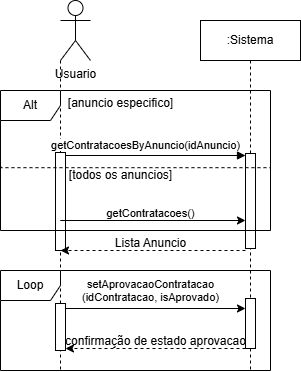

The diagram above was exported from draw.io. Its source (the exported page's mxGraphModel, read from the mxfile embedded in the PNG):
<mxGraphModel dx="414" dy="235" grid="1" gridSize="10" guides="1" tooltips="1" connect="1" arrows="1" fold="1" page="1" pageScale="1" pageWidth="850" pageHeight="1100" math="0" shadow="0">
  <root>
    <mxCell id="0" />
    <mxCell id="1" parent="0" />
    <mxCell id="aM9ryv3xv72pqoxQDRHE-5" value=":Sistema" style="shape=umlLifeline;perimeter=lifelinePerimeter;whiteSpace=wrap;html=1;container=0;dropTarget=0;collapsible=0;recursiveResize=0;outlineConnect=0;portConstraint=eastwest;newEdgeStyle={&quot;edgeStyle&quot;:&quot;elbowEdgeStyle&quot;,&quot;elbow&quot;:&quot;vertical&quot;,&quot;curved&quot;:0,&quot;rounded&quot;:0};" parent="1" vertex="1">
      <mxGeometry x="220" y="40" width="100" height="350" as="geometry" />
    </mxCell>
    <mxCell id="aM9ryv3xv72pqoxQDRHE-6" value="" style="html=1;points=[];perimeter=orthogonalPerimeter;outlineConnect=0;targetShapes=umlLifeline;portConstraint=eastwest;newEdgeStyle={&quot;edgeStyle&quot;:&quot;elbowEdgeStyle&quot;,&quot;elbow&quot;:&quot;vertical&quot;,&quot;curved&quot;:0,&quot;rounded&quot;:0};" parent="aM9ryv3xv72pqoxQDRHE-5" vertex="1">
      <mxGeometry x="45" y="133" width="10" height="95" as="geometry" />
    </mxCell>
    <mxCell id="aM9ryv3xv72pqoxQDRHE-7" value="" style="html=1;verticalAlign=bottom;endArrow=block;edgeStyle=elbowEdgeStyle;elbow=vertical;curved=0;rounded=0;" parent="1" edge="1">
      <mxGeometry x="-0.027" y="10" relative="1" as="geometry">
        <mxPoint x="80" y="175" as="sourcePoint" />
        <Array as="points">
          <mxPoint x="260" y="175" />
        </Array>
        <mxPoint x="265" y="175" as="targetPoint" />
        <mxPoint as="offset" />
      </mxGeometry>
    </mxCell>
    <mxCell id="5dRckJ-h6pi4qCdtB3oO-15" style="edgeStyle=orthogonalEdgeStyle;rounded=0;orthogonalLoop=1;jettySize=auto;html=1;exitX=0;exitY=1;exitDx=0;exitDy=0;exitPerimeter=0;dashed=1;endArrow=none;startFill=0;" edge="1" parent="1" source="5dRckJ-h6pi4qCdtB3oO-4">
      <mxGeometry relative="1" as="geometry">
        <mxPoint x="80" y="390" as="targetPoint" />
      </mxGeometry>
    </mxCell>
    <mxCell id="5dRckJ-h6pi4qCdtB3oO-24" value="" style="html=1;points=[];perimeter=orthogonalPerimeter;outlineConnect=0;targetShapes=umlLifeline;portConstraint=eastwest;newEdgeStyle={&quot;edgeStyle&quot;:&quot;elbowEdgeStyle&quot;,&quot;elbow&quot;:&quot;vertical&quot;,&quot;curved&quot;:0,&quot;rounded&quot;:0};" vertex="1" parent="1">
      <mxGeometry x="75" y="172" width="10" height="98" as="geometry" />
    </mxCell>
    <mxCell id="5dRckJ-h6pi4qCdtB3oO-4" value="Usuario" style="shape=umlActor;verticalLabelPosition=bottom;verticalAlign=top;html=1;outlineConnect=0;" vertex="1" parent="1">
      <mxGeometry x="80" y="20" width="30" height="60" as="geometry" />
    </mxCell>
    <mxCell id="5dRckJ-h6pi4qCdtB3oO-7" value="Alt" style="shape=umlFrame;whiteSpace=wrap;html=1;pointerEvents=0;" vertex="1" parent="1">
      <mxGeometry x="20" y="110" width="270" height="140" as="geometry" />
    </mxCell>
    <mxCell id="5dRckJ-h6pi4qCdtB3oO-8" value="" style="verticalAlign=bottom;edgeStyle=elbowEdgeStyle;elbow=vertical;curved=0;rounded=0;endArrow=none;dashed=1;startFill=0;exitX=0.001;exitY=0.542;exitDx=0;exitDy=0;exitPerimeter=0;entryX=1;entryY=0.547;entryDx=0;entryDy=0;entryPerimeter=0;" edge="1" parent="1" source="5dRckJ-h6pi4qCdtB3oO-7" target="5dRckJ-h6pi4qCdtB3oO-7">
      <mxGeometry x="0.056" y="-1" relative="1" as="geometry">
        <Array as="points">
          <mxPoint x="170" y="187.18" />
          <mxPoint x="205" y="195.56" />
          <mxPoint x="196.5" y="187.79000000000002" />
        </Array>
        <mxPoint x="40" y="187.79000000000002" as="sourcePoint" />
        <mxPoint x="300" y="187" as="targetPoint" />
        <mxPoint as="offset" />
      </mxGeometry>
    </mxCell>
    <mxCell id="5dRckJ-h6pi4qCdtB3oO-11" value="" style="endArrow=classic;html=1;rounded=0;" edge="1" parent="1">
      <mxGeometry width="50" height="50" relative="1" as="geometry">
        <mxPoint x="100" y="240" as="sourcePoint" />
        <mxPoint x="265" y="240" as="targetPoint" />
        <Array as="points">
          <mxPoint x="80" y="240" />
        </Array>
      </mxGeometry>
    </mxCell>
    <mxCell id="5dRckJ-h6pi4qCdtB3oO-13" value="" style="endArrow=classic;dashed=1;html=1;strokeWidth=1;rounded=0;startArrow=none;startFill=0;endFill=1;" edge="1" parent="1">
      <mxGeometry width="50" height="50" relative="1" as="geometry">
        <mxPoint x="265" y="270" as="sourcePoint" />
        <mxPoint x="80" y="270" as="targetPoint" />
        <Array as="points">
          <mxPoint x="130" y="270" />
        </Array>
      </mxGeometry>
    </mxCell>
    <mxCell id="5dRckJ-h6pi4qCdtB3oO-18" value="&lt;span style=&quot;font-size: 11px; background-color: rgb(255, 255, 255);&quot;&gt;getContratacoesByAnuncio(idAnuncio)&lt;/span&gt;" style="text;html=1;align=center;verticalAlign=middle;resizable=0;points=[];autosize=1;strokeColor=none;fillColor=none;" vertex="1" parent="1">
      <mxGeometry x="60" y="150" width="210" height="30" as="geometry" />
    </mxCell>
    <mxCell id="5dRckJ-h6pi4qCdtB3oO-19" value="&lt;span style=&quot;font-size: 11px; background-color: rgb(255, 255, 255);&quot;&gt;getContratacoes()&lt;/span&gt;" style="text;html=1;align=center;verticalAlign=middle;resizable=0;points=[];autosize=1;strokeColor=none;fillColor=none;" vertex="1" parent="1">
      <mxGeometry x="115" y="218" width="110" height="30" as="geometry" />
    </mxCell>
    <mxCell id="5dRckJ-h6pi4qCdtB3oO-20" value="[anuncio especifico]" style="text;html=1;align=center;verticalAlign=middle;resizable=0;points=[];autosize=1;strokeColor=none;fillColor=none;" vertex="1" parent="1">
      <mxGeometry x="75" y="108" width="130" height="30" as="geometry" />
    </mxCell>
    <mxCell id="5dRckJ-h6pi4qCdtB3oO-21" value="[todos os anuncios]" style="text;html=1;align=center;verticalAlign=middle;resizable=0;points=[];autosize=1;strokeColor=none;fillColor=none;" vertex="1" parent="1">
      <mxGeometry x="75" y="180" width="130" height="30" as="geometry" />
    </mxCell>
    <mxCell id="5dRckJ-h6pi4qCdtB3oO-22" value="Lista Anuncio" style="text;html=1;align=center;verticalAlign=middle;resizable=0;points=[];autosize=1;strokeColor=none;fillColor=none;" vertex="1" parent="1">
      <mxGeometry x="125" y="248" width="90" height="30" as="geometry" />
    </mxCell>
    <mxCell id="5dRckJ-h6pi4qCdtB3oO-23" value="Loop" style="shape=umlFrame;whiteSpace=wrap;html=1;pointerEvents=0;" vertex="1" parent="1">
      <mxGeometry x="20" y="290" width="270" height="100" as="geometry" />
    </mxCell>
    <mxCell id="5dRckJ-h6pi4qCdtB3oO-25" value="" style="html=1;points=[];perimeter=orthogonalPerimeter;outlineConnect=0;targetShapes=umlLifeline;portConstraint=eastwest;newEdgeStyle={&quot;edgeStyle&quot;:&quot;elbowEdgeStyle&quot;,&quot;elbow&quot;:&quot;vertical&quot;,&quot;curved&quot;:0,&quot;rounded&quot;:0};" vertex="1" parent="1">
      <mxGeometry x="75" y="323" width="10" height="47" as="geometry" />
    </mxCell>
    <mxCell id="5dRckJ-h6pi4qCdtB3oO-26" value="" style="html=1;points=[];perimeter=orthogonalPerimeter;outlineConnect=0;targetShapes=umlLifeline;portConstraint=eastwest;newEdgeStyle={&quot;edgeStyle&quot;:&quot;elbowEdgeStyle&quot;,&quot;elbow&quot;:&quot;vertical&quot;,&quot;curved&quot;:0,&quot;rounded&quot;:0};" vertex="1" parent="1">
      <mxGeometry x="265" y="318" width="10" height="50" as="geometry" />
    </mxCell>
    <mxCell id="5dRckJ-h6pi4qCdtB3oO-29" value="" style="endArrow=classic;html=1;rounded=0;" edge="1" parent="1">
      <mxGeometry width="50" height="50" relative="1" as="geometry">
        <mxPoint x="85" y="328" as="sourcePoint" />
        <mxPoint x="265" y="328" as="targetPoint" />
      </mxGeometry>
    </mxCell>
    <mxCell id="5dRckJ-h6pi4qCdtB3oO-31" value="&lt;span style=&quot;font-size: 11px; background-color: rgb(255, 255, 255);&quot;&gt;setAprovacaoContratacao&lt;/span&gt;&lt;div style=&quot;font-size: 11px;&quot;&gt;(idContratacao, isAprovado)&lt;/div&gt;" style="text;html=1;align=center;verticalAlign=middle;resizable=0;points=[];autosize=1;strokeColor=none;fillColor=none;" vertex="1" parent="1">
      <mxGeometry x="90" y="290" width="160" height="40" as="geometry" />
    </mxCell>
    <mxCell id="5dRckJ-h6pi4qCdtB3oO-32" value="" style="endArrow=classic;html=1;rounded=0;dashed=1;" edge="1" parent="1">
      <mxGeometry width="50" height="50" relative="1" as="geometry">
        <mxPoint x="265" y="368" as="sourcePoint" />
        <mxPoint x="85" y="368" as="targetPoint" />
      </mxGeometry>
    </mxCell>
    <mxCell id="5dRckJ-h6pi4qCdtB3oO-33" value="confirmação de estado aprovacao" style="text;html=1;align=center;verticalAlign=middle;resizable=0;points=[];autosize=1;strokeColor=none;fillColor=none;" vertex="1" parent="1">
      <mxGeometry x="75" y="346" width="200" height="30" as="geometry" />
    </mxCell>
  </root>
</mxGraphModel>